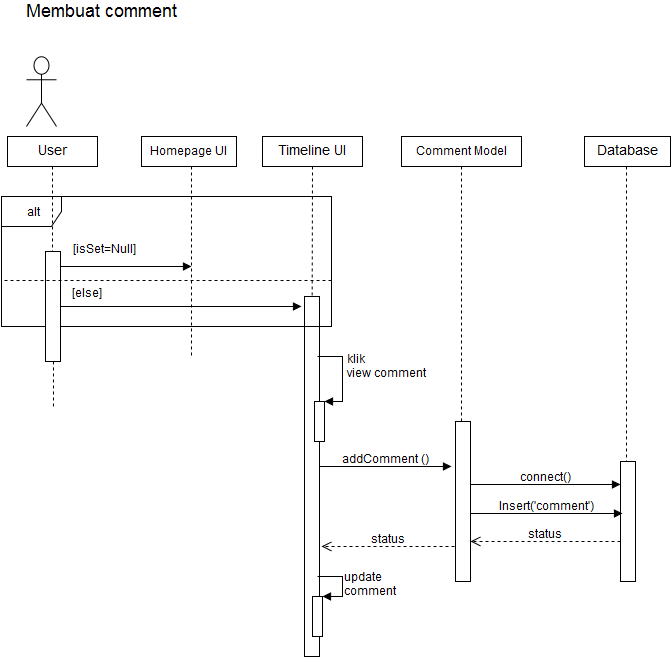

The diagram above was exported from draw.io. Its source (the exported page's mxGraphModel, read from the mxfile embedded in the PNG):
<mxGraphModel dx="880" dy="482" grid="1" gridSize="10" guides="1" tooltips="1" connect="1" arrows="1" fold="1" page="1" pageScale="1" pageWidth="1169" pageHeight="826" background="#ffffff" math="0" shadow="0">
  <root>
    <mxCell id="0" />
    <mxCell id="1" parent="0" />
    <mxCell id="27475be1b2145cbc-1" value="" style="shape=umlActor;verticalLabelPosition=bottom;labelBackgroundColor=#ffffff;verticalAlign=top;html=1;" parent="1" vertex="1">
      <mxGeometry x="75" y="80" width="30" height="70" as="geometry" />
    </mxCell>
    <mxCell id="27475be1b2145cbc-2" value="&lt;font style=&quot;font-size: 14px&quot;&gt;Timeline UI&lt;br&gt;&lt;/font&gt;" style="html=1;" parent="1" vertex="1">
      <mxGeometry x="311" y="160" width="100" height="30" as="geometry" />
    </mxCell>
    <mxCell id="27475be1b2145cbc-4" value="" style="endArrow=none;html=1;exitX=0.5;exitY=1;startArrow=none;startFill=0;endFill=0;dashed=1;" parent="1" source="27475be1b2145cbc-2" edge="1">
      <mxGeometry width="50" height="50" relative="1" as="geometry">
        <mxPoint x="110" y="60" as="sourcePoint" />
        <mxPoint x="360" y="580" as="targetPoint" />
      </mxGeometry>
    </mxCell>
    <mxCell id="27475be1b2145cbc-6" value="&lt;font style=&quot;font-size: 14px&quot;&gt;User&lt;/font&gt;" style="html=1;" parent="1" vertex="1">
      <mxGeometry x="56" y="160" width="90" height="30" as="geometry" />
    </mxCell>
    <mxCell id="27475be1b2145cbc-7" value="" style="endArrow=none;html=1;exitX=0.5;exitY=1;startArrow=none;startFill=0;endFill=0;dashed=1;" parent="1" source="27475be1b2145cbc-3" edge="1">
      <mxGeometry x="100" y="190" width="50" height="50" as="geometry">
        <mxPoint x="20" y="70" as="sourcePoint" />
        <mxPoint x="100" y="350" as="targetPoint" />
      </mxGeometry>
    </mxCell>
    <mxCell id="27475be1b2145cbc-8" value="" style="endArrow=none;html=1;exitX=0.5;exitY=1;startArrow=none;startFill=0;endFill=0;dashed=1;" parent="1" source="27475be1b2145cbc-3" edge="1">
      <mxGeometry x="100" y="190" width="50" height="50" as="geometry">
        <mxPoint x="100" y="190" as="sourcePoint" />
        <mxPoint x="102" y="430" as="targetPoint" />
      </mxGeometry>
    </mxCell>
    <mxCell id="27475be1b2145cbc-9" value="Comment Model&lt;br&gt;" style="html=1;" parent="1" vertex="1">
      <mxGeometry x="450" y="160" width="120" height="30" as="geometry" />
    </mxCell>
    <mxCell id="27475be1b2145cbc-10" value="" style="endArrow=none;html=1;exitX=0.5;exitY=1;startArrow=none;startFill=0;endFill=0;dashed=1;" parent="1" source="27475be1b2145cbc-19" edge="1">
      <mxGeometry x="510" y="190" width="50" height="50" as="geometry">
        <mxPoint x="260" y="60" as="sourcePoint" />
        <mxPoint x="510" y="500" as="targetPoint" />
      </mxGeometry>
    </mxCell>
    <mxCell id="27475be1b2145cbc-11" value="&lt;font style=&quot;font-size: 14px&quot;&gt;Database&lt;br&gt;&lt;/font&gt;" style="html=1;" parent="1" vertex="1">
      <mxGeometry x="633" y="160" width="86" height="30" as="geometry" />
    </mxCell>
    <mxCell id="27475be1b2145cbc-12" value="" style="endArrow=none;html=1;exitX=0.5;exitY=1;startArrow=none;startFill=0;endFill=0;dashed=1;" parent="1" source="27475be1b2145cbc-22" edge="1">
      <mxGeometry x="710" y="190" width="50" height="50" as="geometry">
        <mxPoint x="460" y="60" as="sourcePoint" />
        <mxPoint x="675" y="500" as="targetPoint" />
      </mxGeometry>
    </mxCell>
    <mxCell id="27475be1b2145cbc-13" value="&lt;font style=&quot;font-size: 12px&quot;&gt;[isSet=Null]&lt;/font&gt;" style="html=1;verticalAlign=bottom;endArrow=block;" parent="1" edge="1">
      <mxGeometry x="-0.3115" y="10" width="80" relative="1" as="geometry">
        <mxPoint x="108" y="290" as="sourcePoint" />
        <mxPoint x="240" y="290" as="targetPoint" />
        <mxPoint as="offset" />
      </mxGeometry>
    </mxCell>
    <mxCell id="27475be1b2145cbc-14" value="" style="html=1;points=[];perimeter=orthogonalPerimeter;" parent="1" vertex="1">
      <mxGeometry x="353" y="320" width="15" height="360" as="geometry" />
    </mxCell>
    <mxCell id="27475be1b2145cbc-17" value="" style="html=1;points=[];perimeter=orthogonalPerimeter;" parent="1" vertex="1">
      <mxGeometry x="363" y="425" width="10" height="40" as="geometry" />
    </mxCell>
    <mxCell id="27475be1b2145cbc-18" value="&lt;font style=&quot;font-size: 12px&quot;&gt;klik &lt;br&gt;view comment&lt;br&gt;&lt;/font&gt;" style="edgeStyle=orthogonalEdgeStyle;html=1;align=left;spacingLeft=2;endArrow=block;rounded=0;entryX=1;entryY=0;" parent="1" target="27475be1b2145cbc-17" edge="1">
      <mxGeometry x="-0.4737" y="-5" relative="1" as="geometry">
        <mxPoint x="366" y="380" as="sourcePoint" />
        <Array as="points">
          <mxPoint x="391" y="380" />
          <mxPoint x="391" y="425" />
        </Array>
        <mxPoint x="5" y="5" as="offset" />
      </mxGeometry>
    </mxCell>
    <mxCell id="27475be1b2145cbc-19" value="" style="html=1;points=[];perimeter=orthogonalPerimeter;" parent="1" vertex="1">
      <mxGeometry x="504" y="445" width="15" height="160" as="geometry" />
    </mxCell>
    <mxCell id="27475be1b2145cbc-20" value="" style="endArrow=none;html=1;exitX=0.5;exitY=1;startArrow=none;startFill=0;endFill=0;dashed=1;" parent="1" source="27475be1b2145cbc-9" target="27475be1b2145cbc-19" edge="1">
      <mxGeometry x="510" y="190" width="50" height="50" as="geometry">
        <mxPoint x="510" y="190" as="sourcePoint" />
        <mxPoint x="510" y="500" as="targetPoint" />
      </mxGeometry>
    </mxCell>
    <mxCell id="27475be1b2145cbc-21" value="&lt;font style=&quot;font-size: 12px&quot;&gt;addComment ()&lt;br&gt;&lt;/font&gt;" style="html=1;verticalAlign=bottom;endArrow=block;" parent="1" edge="1">
      <mxGeometry width="80" relative="1" as="geometry">
        <mxPoint x="368" y="490" as="sourcePoint" />
        <mxPoint x="500" y="490" as="targetPoint" />
        <Array as="points">
          <mxPoint x="405" y="490" />
        </Array>
      </mxGeometry>
    </mxCell>
    <mxCell id="27475be1b2145cbc-22" value="" style="html=1;points=[];perimeter=orthogonalPerimeter;" parent="1" vertex="1">
      <mxGeometry x="669" y="485" width="15" height="120" as="geometry" />
    </mxCell>
    <mxCell id="27475be1b2145cbc-23" value="" style="endArrow=none;html=1;exitX=0.5;exitY=1;startArrow=none;startFill=0;endFill=0;dashed=1;" parent="1" target="27475be1b2145cbc-22" edge="1">
      <mxGeometry x="710" y="190" width="50" height="50" as="geometry">
        <mxPoint x="675" y="190" as="sourcePoint" />
        <mxPoint x="675" y="580" as="targetPoint" />
      </mxGeometry>
    </mxCell>
    <mxCell id="27475be1b2145cbc-24" value="&lt;font style=&quot;font-size: 12px&quot;&gt;connect()&lt;/font&gt;" style="html=1;verticalAlign=bottom;endArrow=block;entryX=0;entryY=0.192;entryPerimeter=0;" parent="1" target="27475be1b2145cbc-22" edge="1">
      <mxGeometry width="80" relative="1" as="geometry">
        <mxPoint x="519" y="508" as="sourcePoint" />
        <mxPoint x="599" y="505" as="targetPoint" />
      </mxGeometry>
    </mxCell>
    <mxCell id="27475be1b2145cbc-25" value="&lt;font style=&quot;font-size: 12px&quot;&gt;Insert('comment')&lt;/font&gt;&lt;br&gt;" style="html=1;verticalAlign=bottom;endArrow=block;" parent="1" edge="1">
      <mxGeometry width="80" relative="1" as="geometry">
        <mxPoint x="519" y="537" as="sourcePoint" />
        <mxPoint x="671" y="537" as="targetPoint" />
      </mxGeometry>
    </mxCell>
    <mxCell id="27475be1b2145cbc-26" value="&lt;font style=&quot;font-size: 12px&quot;&gt;status&lt;/font&gt;" style="html=1;verticalAlign=bottom;endArrow=open;dashed=1;endSize=8;" parent="1" target="27475be1b2145cbc-19" edge="1">
      <mxGeometry relative="1" as="geometry">
        <mxPoint x="669" y="565" as="sourcePoint" />
        <mxPoint x="589" y="565" as="targetPoint" />
      </mxGeometry>
    </mxCell>
    <mxCell id="27475be1b2145cbc-27" value="&lt;font style=&quot;font-size: 12px&quot;&gt;status&lt;/font&gt;" style="html=1;verticalAlign=bottom;endArrow=open;dashed=1;endSize=8;" parent="1" edge="1">
      <mxGeometry x="353" y="570" as="geometry">
        <mxPoint x="503" y="570" as="sourcePoint" />
        <mxPoint x="370" y="570" as="targetPoint" />
      </mxGeometry>
    </mxCell>
    <mxCell id="27475be1b2145cbc-28" value="" style="html=1;points=[];perimeter=orthogonalPerimeter;" parent="1" vertex="1">
      <mxGeometry x="361" y="620" width="10" height="40" as="geometry" />
    </mxCell>
    <mxCell id="27475be1b2145cbc-29" value="&lt;font style=&quot;font-size: 12px&quot;&gt;update&lt;br&gt;comment&lt;br&gt;&lt;/font&gt;" style="edgeStyle=orthogonalEdgeStyle;html=1;align=left;spacingLeft=2;endArrow=block;rounded=0;entryX=1;entryY=0;" parent="1" edge="1">
      <mxGeometry relative="1" as="geometry">
        <mxPoint x="366" y="600" as="sourcePoint" />
        <Array as="points">
          <mxPoint x="391" y="600" />
        </Array>
        <mxPoint x="371" y="620" as="targetPoint" />
      </mxGeometry>
    </mxCell>
    <mxCell id="27475be1b2145cbc-30" value="&lt;font style=&quot;font-size: 18px&quot;&gt;Membuat comment&lt;br&gt;&lt;/font&gt;" style="text;html=1;resizable=0;points=[];autosize=1;align=left;verticalAlign=top;spacingTop=-4;" parent="1" vertex="1">
      <mxGeometry x="75" y="25" width="170" height="20" as="geometry" />
    </mxCell>
    <mxCell id="4d6b511f3568e07c-1" value="alt" style="shape=umlFrame;whiteSpace=wrap;html=1;" vertex="1" parent="1">
      <mxGeometry x="50" y="220" width="330" height="130" as="geometry" />
    </mxCell>
    <mxCell id="4d6b511f3568e07c-2" value="Homepage UI&lt;br&gt;" style="html=1;" vertex="1" parent="1">
      <mxGeometry x="190" y="160" width="95" height="30" as="geometry" />
    </mxCell>
    <mxCell id="4d6b511f3568e07c-3" value="" style="endArrow=none;html=1;exitX=0.5;exitY=1;startArrow=none;startFill=0;endFill=0;dashed=1;" edge="1" parent="1">
      <mxGeometry x="275" y="190" width="50" height="50" as="geometry">
        <mxPoint x="240" y="190" as="sourcePoint" />
        <mxPoint x="240" y="380" as="targetPoint" />
      </mxGeometry>
    </mxCell>
    <mxCell id="27475be1b2145cbc-3" value="" style="html=1;points=[];perimeter=orthogonalPerimeter;" parent="1" vertex="1">
      <mxGeometry x="94" y="275" width="15" height="110" as="geometry" />
    </mxCell>
    <mxCell id="4d6b511f3568e07c-4" value="" style="endArrow=none;html=1;exitX=0.5;exitY=1;startArrow=none;startFill=0;endFill=0;dashed=1;" edge="1" parent="1" source="27475be1b2145cbc-6" target="27475be1b2145cbc-3">
      <mxGeometry x="100" y="190" width="50" height="50" as="geometry">
        <mxPoint x="101" y="190" as="sourcePoint" />
        <mxPoint x="101" y="560" as="targetPoint" />
      </mxGeometry>
    </mxCell>
    <mxCell id="4d6b511f3568e07c-5" value="" style="endArrow=none;html=1;endFill=0;dashed=1;" edge="1" parent="1">
      <mxGeometry width="50" height="50" relative="1" as="geometry">
        <mxPoint x="53" y="304" as="sourcePoint" />
        <mxPoint x="380" y="304" as="targetPoint" />
      </mxGeometry>
    </mxCell>
    <mxCell id="4d6b511f3568e07c-7" value="[else]" style="text;html=1;resizable=0;points=[];autosize=1;align=left;verticalAlign=top;spacingTop=-4;" vertex="1" parent="1">
      <mxGeometry x="121" y="310" width="50" height="20" as="geometry" />
    </mxCell>
    <mxCell id="4d6b511f3568e07c-8" value="" style="html=1;verticalAlign=bottom;endArrow=block;" edge="1" parent="1">
      <mxGeometry x="109" y="330" width="80" as="geometry">
        <mxPoint x="109" y="330" as="sourcePoint" />
        <mxPoint x="350" y="330" as="targetPoint" />
        <mxPoint as="offset" />
      </mxGeometry>
    </mxCell>
  </root>
</mxGraphModel>